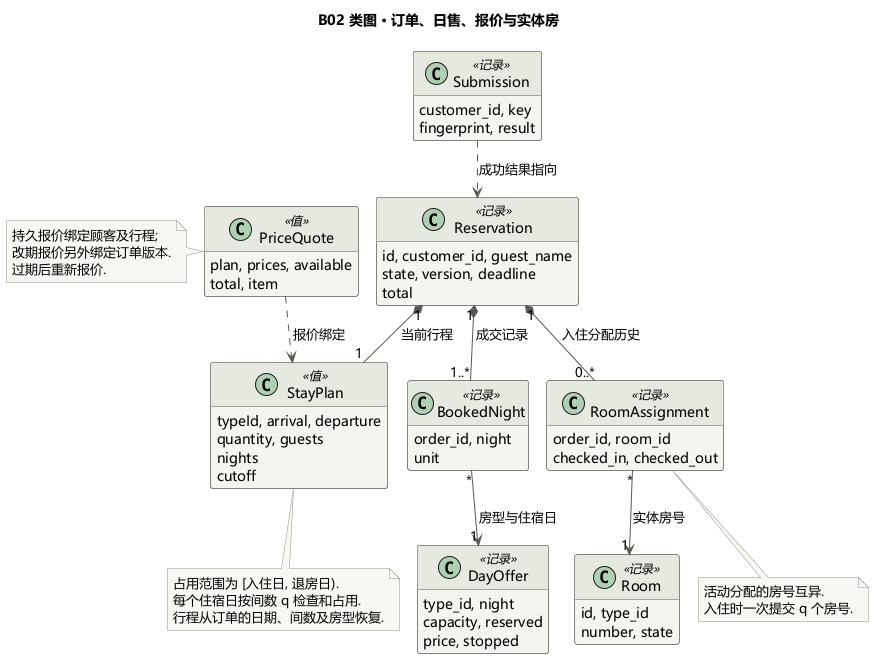

The diagram above was rendered by PlantUML. Its source (embedded in the PNG):
@startuml
skinparam defaultFontName Microsoft YaHei
skinparam noteBackgroundColor #F7F8F4
skinparam noteBorderColor #8E9589
skinparam classAttributeIconSize 0
skinparam shadowing false
skinparam backgroundColor white
skinparam classBorderColor #555C53
skinparam classBackgroundColor #F4F5F1
skinparam classHeaderBackgroundColor #E5E9E0
skinparam ArrowColor #555C53
hide empty members
title B02 类图 · 订单、日售、报价与实体房

class "Reservation" as Reservation <<记录>> {
  id, customer_id, guest_name
  state, version, deadline
  total
}
class "StayPlan" as Stay <<值>> {
  typeId, arrival, departure
  quantity, guests
  nights
  cutoff
}
class "BookedNight" as Booked <<记录>> {
  order_id, night
  unit
}
class "DayOffer" as Offer <<记录>> {
  type_id, night
  capacity, reserved
  price, stopped
}
class "RoomAssignment" as Assignment <<记录>> {
  order_id, room_id
  checked_in, checked_out
}
class "Room" as Room <<记录>> {
  id, type_id
  number, state
}
class "PriceQuote" as Quote <<值>> {
  plan, prices, available
  total, item
}
class "Submission" as Submission <<记录>> {
  customer_id, key
  fingerprint, result
}

Reservation "1" *-down- "1" Stay : 当前行程
Reservation "1" *-down- "1..*" Booked : 成交记录
Reservation "1" *-down- "0..*" Assignment : 入住分配历史
Booked "*" --> "1" Offer : 房型与住宿日
Assignment "*" --> "1" Room : 实体房号
Quote ..> Stay : 报价绑定
Submission ..> Reservation : 成功结果指向
Stay -[hidden]right- Booked
Booked -[hidden]right- Assignment

note bottom of Stay
占用范围为 [入住日, 退房日).
每个住宿日按间数 q 检查和占用.
行程从订单的日期、间数及房型恢复.
end note
note left of Quote
持久报价绑定顾客及行程;
改期报价另外绑定订单版本.
过期后重新报价.
end note
note bottom of Assignment
活动分配的房号互异.
入住时一次提交 q 个房号.
end note
@enduml